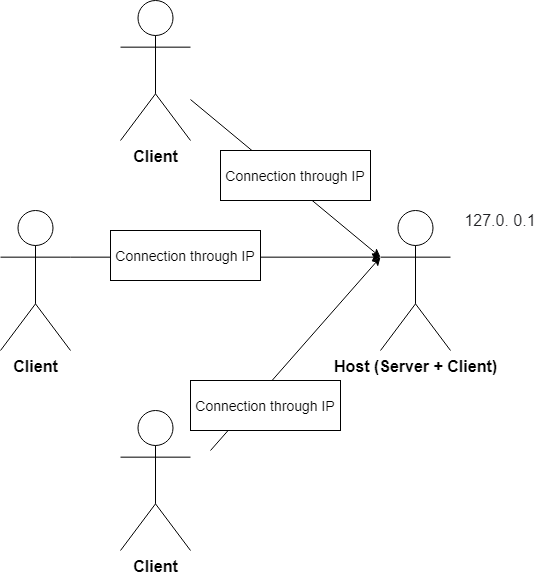

The diagram above was exported from draw.io. Its source (the exported page's mxGraphModel, read from the mxfile embedded in the PNG):
<mxGraphModel dx="1422" dy="794" grid="1" gridSize="10" guides="1" tooltips="1" connect="1" arrows="1" fold="1" page="1" pageScale="1" pageWidth="1200" pageHeight="1600" math="0" shadow="0">
  <root>
    <mxCell id="0" />
    <mxCell id="1" parent="0" />
    <mxCell id="CAO3PmeU7_Kn7lf9pTPH-1" value="&lt;b&gt;&lt;font style=&quot;font-size: 16px&quot;&gt;Client&lt;/font&gt;&lt;/b&gt;" style="shape=umlActor;verticalLabelPosition=bottom;verticalAlign=top;html=1;outlineConnect=0;fontStyle=0" vertex="1" parent="1">
      <mxGeometry x="445" y="160" width="70" height="140" as="geometry" />
    </mxCell>
    <mxCell id="CAO3PmeU7_Kn7lf9pTPH-5" value="&lt;b&gt;&lt;font style=&quot;font-size: 16px&quot;&gt;Client&lt;/font&gt;&lt;/b&gt;" style="shape=umlActor;verticalLabelPosition=bottom;verticalAlign=top;html=1;outlineConnect=0;fontStyle=0" vertex="1" parent="1">
      <mxGeometry x="325" y="370" width="70" height="140" as="geometry" />
    </mxCell>
    <mxCell id="CAO3PmeU7_Kn7lf9pTPH-6" value="&lt;b&gt;&lt;font style=&quot;font-size: 16px&quot;&gt;Client&lt;/font&gt;&lt;/b&gt;" style="shape=umlActor;verticalLabelPosition=bottom;verticalAlign=top;html=1;outlineConnect=0;fontStyle=0" vertex="1" parent="1">
      <mxGeometry x="445" y="570" width="70" height="140" as="geometry" />
    </mxCell>
    <mxCell id="CAO3PmeU7_Kn7lf9pTPH-7" value="&lt;b&gt;&lt;font style=&quot;font-size: 16px&quot;&gt;Host (Server + Client)&lt;/font&gt;&lt;/b&gt;" style="shape=umlActor;verticalLabelPosition=bottom;verticalAlign=top;html=1;outlineConnect=0;fontStyle=0" vertex="1" parent="1">
      <mxGeometry x="705" y="370" width="70" height="140" as="geometry" />
    </mxCell>
    <mxCell id="CAO3PmeU7_Kn7lf9pTPH-9" value="" style="endArrow=classic;html=1;entryX=0;entryY=0.3333333333333333;entryDx=0;entryDy=0;entryPerimeter=0;" edge="1" parent="1" source="CAO3PmeU7_Kn7lf9pTPH-1" target="CAO3PmeU7_Kn7lf9pTPH-7">
      <mxGeometry width="50" height="50" relative="1" as="geometry">
        <mxPoint x="805" y="420" as="sourcePoint" />
        <mxPoint x="855" y="370" as="targetPoint" />
      </mxGeometry>
    </mxCell>
    <mxCell id="CAO3PmeU7_Kn7lf9pTPH-11" value="" style="endArrow=classic;html=1;exitX=1;exitY=0.3333333333333333;exitDx=0;exitDy=0;exitPerimeter=0;entryX=0;entryY=0.3333333333333333;entryDx=0;entryDy=0;entryPerimeter=0;" edge="1" parent="1" source="CAO3PmeU7_Kn7lf9pTPH-5" target="CAO3PmeU7_Kn7lf9pTPH-7">
      <mxGeometry width="50" height="50" relative="1" as="geometry">
        <mxPoint x="805" y="420" as="sourcePoint" />
        <mxPoint x="855" y="370" as="targetPoint" />
      </mxGeometry>
    </mxCell>
    <mxCell id="CAO3PmeU7_Kn7lf9pTPH-12" value="" style="endArrow=classic;html=1;entryX=0;entryY=0.3333333333333333;entryDx=0;entryDy=0;entryPerimeter=0;" edge="1" parent="1" target="CAO3PmeU7_Kn7lf9pTPH-7">
      <mxGeometry width="50" height="50" relative="1" as="geometry">
        <mxPoint x="535" y="610" as="sourcePoint" />
        <mxPoint x="855" y="370" as="targetPoint" />
      </mxGeometry>
    </mxCell>
    <mxCell id="CAO3PmeU7_Kn7lf9pTPH-13" value="&lt;span style=&quot;color: rgb(32 , 33 , 36) ; font-family: &amp;#34;arial&amp;#34; , sans-serif ; font-size: 16px ; text-align: left ; background-color: rgb(255 , 255 , 255)&quot;&gt;127.0. 0.1&lt;/span&gt;" style="text;html=1;strokeColor=none;fillColor=none;align=center;verticalAlign=middle;whiteSpace=wrap;rounded=0;fontSize=14;" vertex="1" parent="1">
      <mxGeometry x="775" y="370" width="100" height="20" as="geometry" />
    </mxCell>
    <mxCell id="CAO3PmeU7_Kn7lf9pTPH-15" value="Connection through IP" style="rounded=0;whiteSpace=wrap;html=1;fontSize=14;" vertex="1" parent="1">
      <mxGeometry x="545" y="310" width="150" height="50" as="geometry" />
    </mxCell>
    <mxCell id="CAO3PmeU7_Kn7lf9pTPH-17" value="Connection through IP" style="rounded=0;whiteSpace=wrap;html=1;fontSize=14;" vertex="1" parent="1">
      <mxGeometry x="435" y="390" width="150" height="50" as="geometry" />
    </mxCell>
    <mxCell id="CAO3PmeU7_Kn7lf9pTPH-18" value="Connection through IP" style="rounded=0;whiteSpace=wrap;html=1;fontSize=14;" vertex="1" parent="1">
      <mxGeometry x="515" y="540" width="150" height="50" as="geometry" />
    </mxCell>
  </root>
</mxGraphModel>